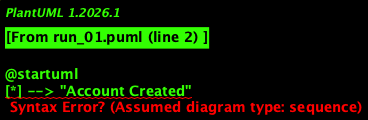

The diagram above was rendered by PlantUML. Its source (embedded in the PNG):
@startuml
[*] --> "Account Created"
"Account Created" --> "LoggedIn"
"LoggedIn" --> "LoggedOut"
"LoggedOut" --> [*]
@enduml